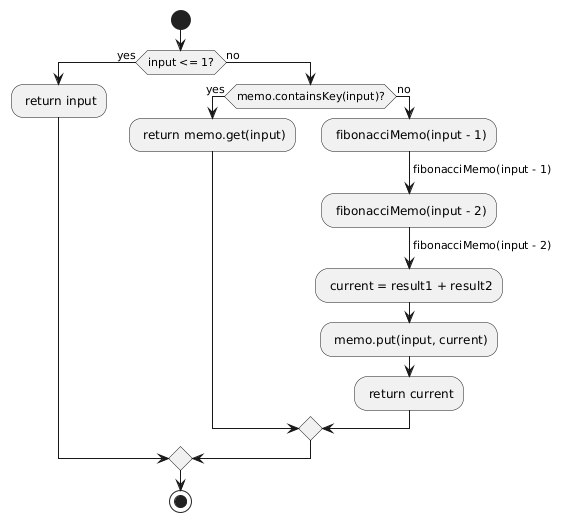

The diagram above was rendered by PlantUML. Its source (embedded in the PNG):
@startuml
start

if (input <= 1?) then (yes)
    : return input;
else (no)
    if (memo.containsKey(input)?) then (yes)
        : return memo.get(input);
    else (no)
        : fibonacciMemo(input - 1);
        -> fibonacciMemo(input - 1);
        : fibonacciMemo(input - 2);
        -> fibonacciMemo(input - 2);
        : current = result1 + result2;
        : memo.put(input, current);
        : return current;
    endif
endif

stop
@enduml